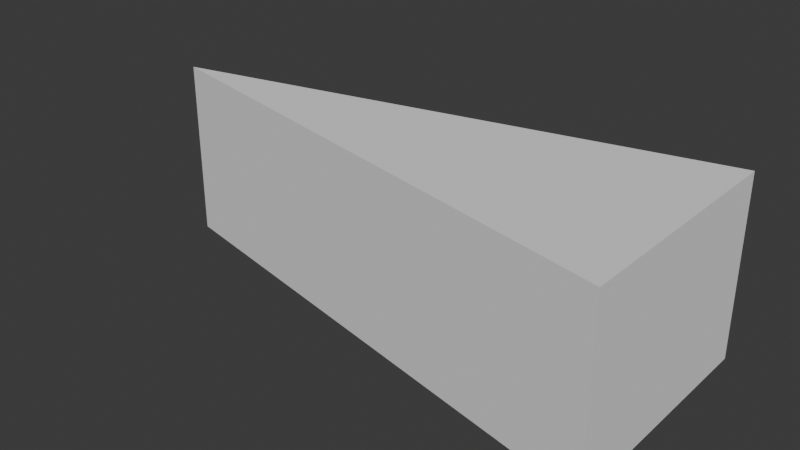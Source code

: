 # Source: heapYellow.blend  (saved by Blender 4.2.66; exported with 4.5.12 LTS)
import bpy
from mathutils import Matrix  # noqa: F401  (used for matrix-valued properties, if any)

bpy.ops.wm.read_factory_settings(use_empty=True)
scene = bpy.context.scene
scene.name = 'Scene'

# ---- collections
col_collection = bpy.data.collections.new('Collection'); scene.collection.children.link(col_collection)

# ---- world
world_world = bpy.data.worlds.new('World'); scene.world = world_world
world_world.use_nodes = True; world_world.node_tree.nodes.clear()
_N = world_world.node_tree.nodes; _L = world_world.node_tree.links
n0 = _N.new('ShaderNodeOutputWorld'); n0.name = 'World Output'; n0.location = (300, 300)
n1 = _N.new('ShaderNodeBackground'); n1.name = 'Background'; n1.location = (10, 300)
n1.inputs[0].default_value = (0.05088, 0.05088, 0.05088, 1.0)
_L.new(n1.outputs[0], n0.inputs[0])
n0.is_active_output = True
world_world.color = (0.05088, 0.05088, 0.05088)
world_world.sun_shadow_jitter_overblur = 0.0

# ---- meshes
me_cube_001 = bpy.data.meshes.new('Cube.001')
me_cube_001.from_pydata([(-11.0, 0.0, -1.5), (-11.0, 0.0, 1.5), (-11.0, 0.0, -1.5), (-11.0, 0.0, 1.5), (-2.0, -2.0, -1.5), (-2.0, -2.0, 1.5), (-2.0, 2.0, -1.5), (-2.0, 2.0, 1.5)], [], [(0, 1, 3, 2), (2, 3, 7, 6), (6, 7, 5, 4), (4, 5, 1, 0), (2, 6, 4, 0), (7, 3, 1, 5)])
_uv = me_cube_001.uv_layers.new(name='UVMap')
_uv.uv.foreach_set('vector', [0.375, 0.0, 0.625, 0.0, 0.625, 0.25, 0.375, 0.25, 0.375, 0.25, 0.625, 0.25, 0.625, 0.5, 0.375, 0.5, 0.375, 0.5, 0.625, 0.5, 0.625, 0.75, 0.375, 0.75, 0.375, 0.75, 0.625, 0.75, 0.625, 1.0, 0.375, 1.0, 0.125, 0.5, 0.375, 0.5, 0.375, 0.75, 0.125, 0.75, 0.625, 0.5, 0.875, 0.5, 0.875, 0.75, 0.625, 0.75])
me_cube_001.update()

# ---- objects
ob_cube = bpy.data.objects.new('Cube', None)
ob_cube_1 = bpy.data.objects.new('Cube', None)
ob_cube_001 = bpy.data.objects.new('Cube.001', None)
ob_cube_2 = bpy.data.objects.new('Cube', me_cube_001)

# ---- transforms, parenting, visibility, modifiers, constraints
ob_cube.location = (0.0, 0.0, 0.0)
ob_cube_1.location = (0.0, 0.0, 0.0)
ob_cube_001.location = (0.0, 0.0, 0.0)
ob_cube_2.location = (-7.0, 0.0, 1.5)

# ---- collection membership
col_collection.objects.link(ob_cube)
col_collection.objects.link(ob_cube_1)
col_collection.objects.link(ob_cube_001)
col_collection.objects.link(ob_cube_2)

# ---- scene / render settings (as saved in the file)
scene.frame_start = 1; scene.frame_end = 250; scene.frame_set(1)
scene.render.engine = 'BLENDER_EEVEE_NEXT'
scene.unit_settings.scale_length = 0.001
bpy.context.view_layer.update()

# ---- added for rendering (the .blend has no active camera and no usable light): camera, sun
cam_auto = bpy.data.cameras.new('AutoCamera')
cam_auto.lens = 50.0
cam_auto.sensor_width = 36.0
cam_auto.clip_end = 1000.0
ob_auto_camera = bpy.data.objects.new('AutoCamera', cam_auto)
scene.collection.objects.link(ob_auto_camera)
ob_auto_camera.location = (-3.97423, -11.4309, 9.12062)
ob_auto_camera.rotation_euler = (1.09748, -7.21219e-08, 0.694738)
scene.camera = ob_auto_camera
light_auto_sun = bpy.data.lights.new('AutoSun', 'SUN')
light_auto_sun.energy = 3.0
light_auto_sun.angle = 0.0523599
ob_auto_sun = bpy.data.objects.new('AutoSun', light_auto_sun)
scene.collection.objects.link(ob_auto_sun)
ob_auto_sun.rotation_euler = (0.872665, 0.174533, 0.523599)
bpy.context.view_layer.update()
